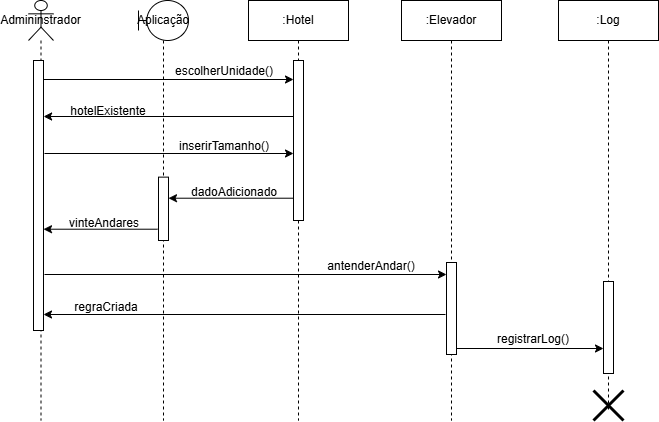

The diagram above was exported from draw.io. Its source (the exported page's mxGraphModel, read from the mxfile embedded in the PNG):
<mxGraphModel dx="1222" dy="698" grid="1" gridSize="10" guides="1" tooltips="1" connect="1" arrows="1" fold="1" page="1" pageScale="1" pageWidth="827" pageHeight="1169" math="0" shadow="0">
  <root>
    <mxCell id="WIyWlLk6GJQsqaUBKTNV-0" />
    <mxCell id="WIyWlLk6GJQsqaUBKTNV-1" parent="WIyWlLk6GJQsqaUBKTNV-0" />
    <mxCell id="e5SepIVKtInye6D2oFTn-1" value="Admininstrador" style="shape=umlLifeline;perimeter=lifelinePerimeter;whiteSpace=wrap;html=1;container=1;dropTarget=0;collapsible=0;recursiveResize=0;outlineConnect=0;portConstraint=eastwest;newEdgeStyle={&quot;curved&quot;:0,&quot;rounded&quot;:0};participant=umlActor;" parent="WIyWlLk6GJQsqaUBKTNV-1" vertex="1">
      <mxGeometry x="110" y="80" width="25" height="420" as="geometry" />
    </mxCell>
    <mxCell id="e5SepIVKtInye6D2oFTn-2" value=":Hotel" style="shape=umlLifeline;perimeter=lifelinePerimeter;whiteSpace=wrap;html=1;container=1;dropTarget=0;collapsible=0;recursiveResize=0;outlineConnect=0;portConstraint=eastwest;newEdgeStyle={&quot;curved&quot;:0,&quot;rounded&quot;:0};" parent="WIyWlLk6GJQsqaUBKTNV-1" vertex="1">
      <mxGeometry x="330" y="80" width="100" height="420" as="geometry" />
    </mxCell>
    <mxCell id="e5SepIVKtInye6D2oFTn-9" value="" style="html=1;points=[[0,0,0,0,5],[0,1,0,0,-5],[1,0,0,0,5],[1,1,0,0,-5]];perimeter=orthogonalPerimeter;outlineConnect=0;targetShapes=umlLifeline;portConstraint=eastwest;newEdgeStyle={&quot;curved&quot;:0,&quot;rounded&quot;:0};" parent="e5SepIVKtInye6D2oFTn-2" vertex="1">
      <mxGeometry x="45" y="60" width="10" height="160" as="geometry" />
    </mxCell>
    <mxCell id="e5SepIVKtInye6D2oFTn-7" value="" style="endArrow=classic;html=1;rounded=0;" parent="WIyWlLk6GJQsqaUBKTNV-1" edge="1">
      <mxGeometry width="50" height="50" relative="1" as="geometry">
        <mxPoint x="124.99999999999994" y="159" as="sourcePoint" />
        <mxPoint x="375" y="159" as="targetPoint" />
      </mxGeometry>
    </mxCell>
    <mxCell id="e5SepIVKtInye6D2oFTn-4" value="" style="html=1;points=[[0,0,0,0,5],[0,1,0,0,-5],[1,0,0,0,5],[1,1,0,0,-5]];perimeter=orthogonalPerimeter;outlineConnect=0;targetShapes=umlLifeline;portConstraint=eastwest;newEdgeStyle={&quot;curved&quot;:0,&quot;rounded&quot;:0};" parent="WIyWlLk6GJQsqaUBKTNV-1" vertex="1">
      <mxGeometry x="115" y="140" width="10" height="270" as="geometry" />
    </mxCell>
    <mxCell id="e5SepIVKtInye6D2oFTn-11" value="escolherUnidade()" style="text;html=1;align=center;verticalAlign=middle;whiteSpace=wrap;rounded=0;" parent="WIyWlLk6GJQsqaUBKTNV-1" vertex="1">
      <mxGeometry x="276" y="136" width="60" height="30" as="geometry" />
    </mxCell>
    <mxCell id="e5SepIVKtInye6D2oFTn-14" value="" style="endArrow=classic;html=1;rounded=0;" parent="WIyWlLk6GJQsqaUBKTNV-1" edge="1" source="e5SepIVKtInye6D2oFTn-9">
      <mxGeometry width="50" height="50" relative="1" as="geometry">
        <mxPoint x="246" y="196" as="sourcePoint" />
        <mxPoint x="125.10000000000002" y="196" as="targetPoint" />
      </mxGeometry>
    </mxCell>
    <mxCell id="e5SepIVKtInye6D2oFTn-15" value="hotelExistente" style="text;html=1;align=center;verticalAlign=middle;whiteSpace=wrap;rounded=0;" parent="WIyWlLk6GJQsqaUBKTNV-1" vertex="1">
      <mxGeometry x="160" y="176" width="60" height="30" as="geometry" />
    </mxCell>
    <mxCell id="e5SepIVKtInye6D2oFTn-25" value=":Elevador" style="shape=umlLifeline;perimeter=lifelinePerimeter;whiteSpace=wrap;html=1;container=1;dropTarget=0;collapsible=0;recursiveResize=0;outlineConnect=0;portConstraint=eastwest;newEdgeStyle={&quot;curved&quot;:0,&quot;rounded&quot;:0};" parent="WIyWlLk6GJQsqaUBKTNV-1" vertex="1">
      <mxGeometry x="483" y="80" width="100" height="420" as="geometry" />
    </mxCell>
    <mxCell id="oMAmx1yNrp-Op44r0s-V-4" value="" style="html=1;points=[[0,0,0,0,5],[0,1,0,0,-5],[1,0,0,0,5],[1,1,0,0,-5]];perimeter=orthogonalPerimeter;outlineConnect=0;targetShapes=umlLifeline;portConstraint=eastwest;newEdgeStyle={&quot;curved&quot;:0,&quot;rounded&quot;:0};" vertex="1" parent="e5SepIVKtInye6D2oFTn-25">
      <mxGeometry x="45" y="262" width="10" height="92" as="geometry" />
    </mxCell>
    <mxCell id="e5SepIVKtInye6D2oFTn-67" value="" style="endArrow=classic;html=1;rounded=0;" parent="WIyWlLk6GJQsqaUBKTNV-1" edge="1">
      <mxGeometry width="50" height="50" relative="1" as="geometry">
        <mxPoint x="126" y="233" as="sourcePoint" />
        <mxPoint x="375" y="233" as="targetPoint" />
      </mxGeometry>
    </mxCell>
    <mxCell id="e5SepIVKtInye6D2oFTn-68" value="inserirTamanho()" style="text;html=1;align=center;verticalAlign=middle;whiteSpace=wrap;rounded=0;" parent="WIyWlLk6GJQsqaUBKTNV-1" vertex="1">
      <mxGeometry x="276" y="211" width="60" height="30" as="geometry" />
    </mxCell>
    <mxCell id="e5SepIVKtInye6D2oFTn-69" value="" style="endArrow=classic;html=1;rounded=0;" parent="WIyWlLk6GJQsqaUBKTNV-1" edge="1" target="e5SepIVKtInye6D2oFTn-46">
      <mxGeometry width="50" height="50" relative="1" as="geometry">
        <mxPoint x="375" y="277.71000000000004" as="sourcePoint" />
        <mxPoint x="125" y="277.71000000000004" as="targetPoint" />
      </mxGeometry>
    </mxCell>
    <mxCell id="e5SepIVKtInye6D2oFTn-70" value="dadoAdicionado" style="text;html=1;align=center;verticalAlign=middle;whiteSpace=wrap;rounded=0;" parent="WIyWlLk6GJQsqaUBKTNV-1" vertex="1">
      <mxGeometry x="286" y="257" width="60" height="30" as="geometry" />
    </mxCell>
    <mxCell id="oMAmx1yNrp-Op44r0s-V-0" value="Aplicação" style="shape=umlLifeline;perimeter=lifelinePerimeter;whiteSpace=wrap;html=1;container=1;dropTarget=0;collapsible=0;recursiveResize=0;outlineConnect=0;portConstraint=eastwest;newEdgeStyle={&quot;curved&quot;:0,&quot;rounded&quot;:0};participant=umlBoundary;" vertex="1" parent="WIyWlLk6GJQsqaUBKTNV-1">
      <mxGeometry x="220" y="80" width="50" height="420" as="geometry" />
    </mxCell>
    <mxCell id="e5SepIVKtInye6D2oFTn-46" value="" style="html=1;points=[[0,0,0,0,5],[0,1,0,0,-5],[1,0,0,0,5],[1,1,0,0,-5]];perimeter=orthogonalPerimeter;outlineConnect=0;targetShapes=umlLifeline;portConstraint=eastwest;newEdgeStyle={&quot;curved&quot;:0,&quot;rounded&quot;:0};" parent="oMAmx1yNrp-Op44r0s-V-0" vertex="1">
      <mxGeometry x="20" y="176.63" width="10" height="63.37" as="geometry" />
    </mxCell>
    <mxCell id="oMAmx1yNrp-Op44r0s-V-2" value="" style="endArrow=classic;html=1;rounded=0;" edge="1" parent="WIyWlLk6GJQsqaUBKTNV-1">
      <mxGeometry width="50" height="50" relative="1" as="geometry">
        <mxPoint x="239" y="308.71000000000004" as="sourcePoint" />
        <mxPoint x="125" y="308.71000000000004" as="targetPoint" />
      </mxGeometry>
    </mxCell>
    <mxCell id="oMAmx1yNrp-Op44r0s-V-3" value="vinteAndares" style="text;html=1;align=center;verticalAlign=middle;whiteSpace=wrap;rounded=0;" vertex="1" parent="WIyWlLk6GJQsqaUBKTNV-1">
      <mxGeometry x="156" y="288" width="60" height="30" as="geometry" />
    </mxCell>
    <mxCell id="oMAmx1yNrp-Op44r0s-V-5" value="" style="endArrow=classic;html=1;rounded=0;" edge="1" parent="WIyWlLk6GJQsqaUBKTNV-1" target="oMAmx1yNrp-Op44r0s-V-4">
      <mxGeometry width="50" height="50" relative="1" as="geometry">
        <mxPoint x="126" y="354" as="sourcePoint" />
        <mxPoint x="375" y="354" as="targetPoint" />
      </mxGeometry>
    </mxCell>
    <mxCell id="oMAmx1yNrp-Op44r0s-V-6" value="antenderAndar()" style="text;html=1;align=center;verticalAlign=middle;whiteSpace=wrap;rounded=0;" vertex="1" parent="WIyWlLk6GJQsqaUBKTNV-1">
      <mxGeometry x="423" y="331" width="60" height="30" as="geometry" />
    </mxCell>
    <mxCell id="oMAmx1yNrp-Op44r0s-V-7" value="" style="endArrow=classic;html=1;rounded=0;" edge="1" parent="WIyWlLk6GJQsqaUBKTNV-1" target="e5SepIVKtInye6D2oFTn-4">
      <mxGeometry width="50" height="50" relative="1" as="geometry">
        <mxPoint x="527" y="394" as="sourcePoint" />
        <mxPoint x="170" y="394" as="targetPoint" />
      </mxGeometry>
    </mxCell>
    <mxCell id="oMAmx1yNrp-Op44r0s-V-8" value="regraCriada" style="text;html=1;align=center;verticalAlign=middle;whiteSpace=wrap;rounded=0;" vertex="1" parent="WIyWlLk6GJQsqaUBKTNV-1">
      <mxGeometry x="158" y="372" width="60" height="30" as="geometry" />
    </mxCell>
    <mxCell id="oMAmx1yNrp-Op44r0s-V-10" value=":Log" style="shape=umlLifeline;perimeter=lifelinePerimeter;whiteSpace=wrap;html=1;container=1;dropTarget=0;collapsible=0;recursiveResize=0;outlineConnect=0;portConstraint=eastwest;newEdgeStyle={&quot;curved&quot;:0,&quot;rounded&quot;:0};" vertex="1" parent="WIyWlLk6GJQsqaUBKTNV-1">
      <mxGeometry x="640" y="80" width="100" height="410" as="geometry" />
    </mxCell>
    <mxCell id="oMAmx1yNrp-Op44r0s-V-11" value="" style="html=1;points=[[0,0,0,0,5],[0,1,0,0,-5],[1,0,0,0,5],[1,1,0,0,-5]];perimeter=orthogonalPerimeter;outlineConnect=0;targetShapes=umlLifeline;portConstraint=eastwest;newEdgeStyle={&quot;curved&quot;:0,&quot;rounded&quot;:0};" vertex="1" parent="oMAmx1yNrp-Op44r0s-V-10">
      <mxGeometry x="45" y="281" width="10" height="92" as="geometry" />
    </mxCell>
    <mxCell id="oMAmx1yNrp-Op44r0s-V-12" value="" style="endArrow=classic;html=1;rounded=0;" edge="1" parent="WIyWlLk6GJQsqaUBKTNV-1">
      <mxGeometry width="50" height="50" relative="1" as="geometry">
        <mxPoint x="538" y="428" as="sourcePoint" />
        <mxPoint x="685" y="428" as="targetPoint" />
      </mxGeometry>
    </mxCell>
    <mxCell id="oMAmx1yNrp-Op44r0s-V-13" value="registrarLog()" style="text;html=1;align=center;verticalAlign=middle;whiteSpace=wrap;rounded=0;" vertex="1" parent="WIyWlLk6GJQsqaUBKTNV-1">
      <mxGeometry x="585" y="404" width="60" height="30" as="geometry" />
    </mxCell>
    <mxCell id="oMAmx1yNrp-Op44r0s-V-9" value="" style="shape=umlDestroy;whiteSpace=wrap;html=1;strokeWidth=3;targetShapes=umlLifeline;" vertex="1" parent="WIyWlLk6GJQsqaUBKTNV-1">
      <mxGeometry x="675" y="470" width="30" height="30" as="geometry" />
    </mxCell>
  </root>
</mxGraphModel>